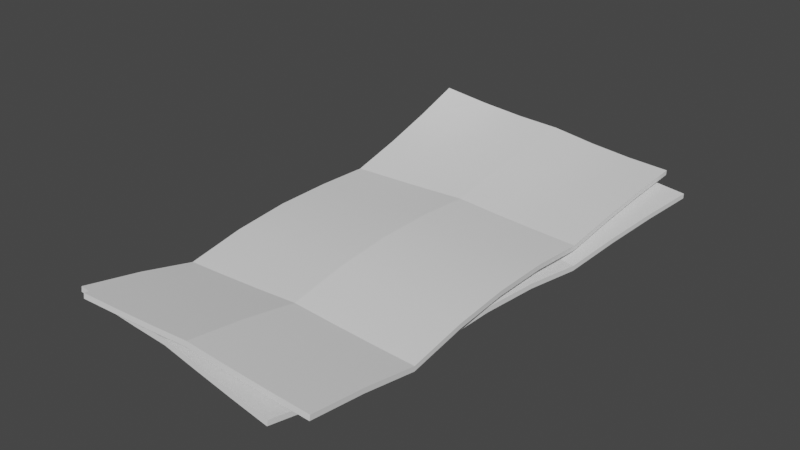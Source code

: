 # Source: tickets.blend  (saved by Blender 2.80.75; exported with 4.5.12 LTS)
import bpy
from mathutils import Matrix  # noqa: F401  (used for matrix-valued properties, if any)

bpy.ops.wm.read_factory_settings(use_empty=True)
scene = bpy.context.scene
scene.name = 'Scene'

# ---- collections
col_collection = bpy.data.collections.new('Collection'); scene.collection.children.link(col_collection)

# ---- node groups
ng_auto_smooth = bpy.data.node_groups.new('Auto Smooth', 'GeometryNodeTree')
_s = ng_auto_smooth.interface.new_socket(name='Geometry', in_out='OUTPUT', socket_type='NodeSocketGeometry')
_s = ng_auto_smooth.interface.new_socket(name='Geometry', in_out='INPUT', socket_type='NodeSocketGeometry')
_s = ng_auto_smooth.interface.new_socket(name='Angle', in_out='INPUT', socket_type='NodeSocketFloat')
_s.subtype = 'ANGLE'
_s.min_value = 0.0
_s.max_value = 3.142
ng_auto_smooth.is_modifier = True
_N = ng_auto_smooth.nodes; _L = ng_auto_smooth.links
n0 = _N.new('NodeGroupOutput'); n0.name = 'Group Output'; n0.location = (480, -100)
n1 = _N.new('NodeGroupInput'); n1.name = 'Group Input'; n1.location = (-420, -300)
n2 = _N.new('NodeGroupInput'); n2.name = 'Group Input.001'; n2.location = (-60, -100)
n3 = _N.new('GeometryNodeSetShadeSmooth'); n3.name = 'Set Shade Smooth'; n3.location = (120, -100)
n3.domain = 'EDGE'
n4 = _N.new('GeometryNodeSetShadeSmooth'); n4.name = 'Set Shade Smooth.001'; n4.location = (300, -100)
n5 = _N.new('GeometryNodeInputMeshEdgeAngle'); n5.name = 'Edge Angle'; n5.location = (-420, -220)
n6 = _N.new('GeometryNodeInputEdgeSmooth'); n6.name = 'Is Edge Smooth'; n6.location = (-60, -160)
n7 = _N.new('GeometryNodeInputShadeSmooth'); n7.name = 'Is Face Smooth'; n7.location = (-240, -340)
n8 = _N.new('FunctionNodeBooleanMath'); n8.name = 'Boolean Math'; n8.location = (-60, -220)
n9 = _N.new('FunctionNodeCompare'); n9.name = 'Compare'; n9.location = (-240, -180)
n9.operation = 'LESS_EQUAL'
_L.new(n5.outputs[0], n9.inputs[0])
_L.new(n4.outputs[0], n0.inputs[0])
_L.new(n1.outputs[1], n9.inputs[1])
_L.new(n9.outputs[0], n8.inputs[0])
_L.new(n7.outputs[0], n8.inputs[1])
_L.new(n2.outputs[0], n3.inputs[0])
_L.new(n6.outputs[0], n3.inputs[1])
_L.new(n3.outputs[0], n4.inputs[0])
_L.new(n8.outputs[0], n3.inputs[2])
n0.is_active_output = True

# ---- world
world_world = bpy.data.worlds.new('World'); scene.world = world_world
world_world.use_nodes = True; world_world.node_tree.nodes.clear()
_N = world_world.node_tree.nodes; _L = world_world.node_tree.links
n0 = _N.new('ShaderNodeOutputWorld'); n0.name = 'World Output'; n0.location = (300, 300)
n1 = _N.new('ShaderNodeBackground'); n1.name = 'Background'; n1.location = (10, 300)
n1.inputs[0].default_value = (0.05088, 0.05088, 0.05088, 1.0)
_L.new(n1.outputs[0], n0.inputs[0])
n0.is_active_output = True
world_world.color = (0.05088, 0.05088, 0.05088)
world_world.use_sun_shadow = False
world_world.sun_shadow_jitter_overblur = 0.0

# ---- meshes
me_plane = bpy.data.meshes.new('Plane')
me_plane.from_pydata([(-0.05, -0.1, 0.006027), (0.05, -0.1, 0.006027), (-0.04448, 0.08336, 0.02492), (0.05, 0.1, 0.008358), (-0.04721, 0.06859, 0.0167), (-0.04889, 0.05155, 0.009669), (-0.04972, 0.03236, 0.00383), (-0.05, 0.01111, 0.004458), (-0.05, -0.01111, 0.00435), (-0.05, -0.03333, 0.002325), (-0.05, -0.05556, -0.001636), (-0.05, -0.07778, 0.002806), (0.05, -0.07778, 0.002806), (0.05, -0.05556, -0.001636), (0.05, -0.03333, 0.002325), (0.05, -0.01111, 0.00435), (0.05, 0.01111, 0.004437), (0.05, 0.03333, 0.002578), (0.05, 0.05556, 0.005238), (0.05, 0.07778, 0.00716), (-0.03333, -0.1, 0.006691), (-0.01667, -0.1, 0.007573), (1.863e-09, -0.1, 0.008674), (0.01667, -0.1, 0.007573), (0.03333, -0.1, 0.006691), (0.0334, 0.09989, 0.009179), (0.01705, 0.09885, 0.01118), (0.001001, 0.09668, 0.01447), (-0.01466, 0.09344, 0.01666), (-0.02984, 0.08903, 0.02014), (0.03333, -0.07778, 0.00347), (0.01667, -0.07778, 0.004353), (-1.863e-09, -0.07778, 0.005454), (-0.01667, -0.07778, 0.004353), (-0.03333, -0.07778, 0.00347), (0.03333, -0.05556, -0.0009721), (0.01667, -0.05556, -8.947e-05), (-1.863e-09, -0.05556, 0.001012), (-0.01667, -0.05556, -8.947e-05), (-0.03333, -0.05556, -0.0009721), (0.03333, -0.03333, 0.002989), (0.01667, -0.03333, 0.003872), (-1.863e-09, -0.03333, 0.004973), (-0.01667, -0.03333, 0.003872), (-0.03333, -0.03333, 0.002989), (0.03333, -0.01111, 0.005014), (0.01667, -0.01111, 0.005897), (-1.863e-09, -0.01111, 0.006998), (-0.01667, -0.01111, 0.005897), (-0.03333, -0.01111, 0.005014), (0.03333, 0.01111, 0.005101), (0.01667, 0.01111, 0.005983), (-1.863e-09, 0.01111, 0.007084), (-0.01667, 0.01111, 0.005983), (-0.03334, 0.01111, 0.005107), (0.03333, 0.03333, 0.003242), (0.01666, 0.03333, 0.004124), (-0.0001715, 0.03325, 0.00538), (-0.01686, 0.03289, 0.004729), (-0.03334, 0.03251, 0.004305), (0.03333, 0.05556, 0.005902), (0.01648, 0.05535, 0.007072), (-0.0002976, 0.05447, 0.00914), (-0.0168, 0.05322, 0.009406), (-0.03295, 0.05203, 0.009798), (0.03331, 0.07774, 0.007896), (0.01663, 0.07697, 0.00965), (0.0001255, 0.07522, 0.01255), (-0.01607, 0.07274, 0.01401), (-0.03185, 0.07, 0.01592), (-0.06083, -0.0937, 0.001612), (0.03854, -0.105, 0.001612), (-0.04933, 0.08787, 0.009261), (0.06108, 0.09375, 0.003944), (-0.04836, 0.07349, 0.005522), (-0.04737, 0.05675, 0.00205), (-0.04707, 0.03778, -0.001423), (-0.04833, 0.0167, 4.189e-05), (-0.05081, -0.005382, -6.395e-05), (-0.05331, -0.02746, -0.002089), (-0.05582, -0.04954, -0.00605), (-0.05832, -0.07162, -0.001608), (0.04104, -0.0829, -0.001608), (0.04355, -0.06082, -0.00605), (0.04605, -0.03874, -0.002089), (0.04856, -0.01665, -6.395e-05), (0.05106, 0.005426, 2.231e-05), (0.05357, 0.02751, -0.001836), (0.05607, 0.04959, 0.0008234), (0.05858, 0.07167, 0.002746), (-0.04427, -0.09558, 0.002276), (-0.02771, -0.09746, 0.003159), (-0.01115, -0.09934, 0.00426), (0.005414, -0.1012, 0.003159), (0.02197, -0.1031, 0.002276), (0.04458, 0.09551, 0.004764), (0.0278, 0.09632, 0.006517), (0.009919, 0.09597, 0.00857), (-0.008958, 0.09452, 0.008545), (-0.02873, 0.09184, 0.008798), (0.02448, -0.08102, -0.0009439), (0.007919, -0.07914, -6.13e-05), (-0.008641, -0.07726, 0.00104), (-0.0252, -0.07538, -6.13e-05), (-0.04176, -0.0735, -0.0009439), (0.02698, -0.05894, -0.005386), (0.01042, -0.05706, -0.004504), (-0.006136, -0.05518, -0.003403), (-0.0227, -0.0533, -0.004504), (-0.03926, -0.05142, -0.005386), (0.02949, -0.03686, -0.001425), (0.01293, -0.03498, -0.0005424), (-0.003631, -0.0331, 0.0005588), (-0.02019, -0.03122, -0.0005424), (-0.03675, -0.02934, -0.001425), (0.032, -0.01478, 0.0006001), (0.01543, -0.0129, 0.001483), (-0.001126, -0.01102, 0.002584), (-0.01769, -0.009139, 0.001483), (-0.03425, -0.00726, 0.0006), (0.0345, 0.007305, 0.0006863), (0.01794, 0.009184, 0.001569), (0.001379, 0.01106, 0.00267), (-0.01518, 0.01294, 0.001569), (-0.03176, 0.01482, 0.0006921), (0.03701, 0.02939, -0.001172), (0.02044, 0.03126, -0.0002899), (0.003506, 0.03308, 0.0008815), (-0.01373, 0.0346, -0.0001375), (-0.0307, 0.03608, -0.0009045), (0.03951, 0.05147, 0.001487), (0.02254, 0.05316, 0.002566), (0.004614, 0.05418, 0.003858), (-0.01363, 0.05479, 0.002949), (-0.03123, 0.05544, 0.002349), (0.04199, 0.07351, 0.003481), (0.02478, 0.07462, 0.00491), (0.006333, 0.07475, 0.00648), (-0.01292, 0.07411, 0.005847), (-0.03196, 0.07317, 0.005482)], [], [(65, 19, 3, 25), (24, 1, 12, 30), (30, 12, 13, 35), (35, 13, 14, 40), (40, 14, 15, 45), (45, 15, 16, 50), (50, 16, 17, 55), (55, 17, 18, 60), (60, 18, 19, 65), (5, 64, 69, 4), (64, 63, 68, 69), (63, 62, 67, 68), (62, 61, 66, 67), (61, 60, 65, 66), (6, 59, 64, 5), (59, 58, 63, 64), (58, 57, 62, 63), (57, 56, 61, 62), (56, 55, 60, 61), (7, 54, 59, 6), (54, 53, 58, 59), (53, 52, 57, 58), (52, 51, 56, 57), (51, 50, 55, 56), (8, 49, 54, 7), (49, 48, 53, 54), (48, 47, 52, 53), (47, 46, 51, 52), (46, 45, 50, 51), (9, 44, 49, 8), (44, 43, 48, 49), (43, 42, 47, 48), (42, 41, 46, 47), (41, 40, 45, 46), (10, 39, 44, 9), (39, 38, 43, 44), (38, 37, 42, 43), (37, 36, 41, 42), (36, 35, 40, 41), (11, 34, 39, 10), (34, 33, 38, 39), (33, 32, 37, 38), (32, 31, 36, 37), (31, 30, 35, 36), (0, 20, 34, 11), (20, 21, 33, 34), (21, 22, 32, 33), (22, 23, 31, 32), (23, 24, 30, 31), (4, 69, 29, 2), (69, 68, 28, 29), (68, 67, 27, 28), (67, 66, 26, 27), (66, 65, 25, 26), (135, 89, 73, 95), (94, 71, 82, 100), (100, 82, 83, 105), (105, 83, 84, 110), (110, 84, 85, 115), (115, 85, 86, 120), (120, 86, 87, 125), (125, 87, 88, 130), (130, 88, 89, 135), (75, 134, 139, 74), (134, 133, 138, 139), (133, 132, 137, 138), (132, 131, 136, 137), (131, 130, 135, 136), (76, 129, 134, 75), (129, 128, 133, 134), (128, 127, 132, 133), (127, 126, 131, 132), (126, 125, 130, 131), (77, 124, 129, 76), (124, 123, 128, 129), (123, 122, 127, 128), (122, 121, 126, 127), (121, 120, 125, 126), (78, 119, 124, 77), (119, 118, 123, 124), (118, 117, 122, 123), (117, 116, 121, 122), (116, 115, 120, 121), (79, 114, 119, 78), (114, 113, 118, 119), (113, 112, 117, 118), (112, 111, 116, 117), (111, 110, 115, 116), (80, 109, 114, 79), (109, 108, 113, 114), (108, 107, 112, 113), (107, 106, 111, 112), (106, 105, 110, 111), (81, 104, 109, 80), (104, 103, 108, 109), (103, 102, 107, 108), (102, 101, 106, 107), (101, 100, 105, 106), (70, 90, 104, 81), (90, 91, 103, 104), (91, 92, 102, 103), (92, 93, 101, 102), (93, 94, 100, 101), (74, 139, 99, 72), (139, 138, 98, 99), (138, 137, 97, 98), (137, 136, 96, 97), (136, 135, 95, 96)])
me_plane.polygons.foreach_set('use_smooth', [True] * 108)
_k = set([(6, 59), (10, 39), (13, 35), (17, 55), (22, 32), (27, 67), (32, 37), (35, 36), (36, 37), (37, 38), (37, 42), (38, 39), (42, 47), (47, 52), (52, 57), (55, 56), (56, 57), (57, 58), (57, 62), (58, 59), (62, 67), (76, 129), (80, 109), (83, 105), (87, 125), (92, 102), (97, 137), (102, 107), (105, 106), (106, 107), (107, 108), (107, 112), (108, 109), (112, 117), (117, 122), (122, 127), (125, 126), (126, 127), (127, 128), (127, 132), (128, 129), (132, 137)])
me_plane.attributes.new('sharp_edge', 'BOOLEAN', 'EDGE').data.foreach_set('value', [ (min(e.vertices), max(e.vertices)) in _k for e in me_plane.edges])
_uv = me_plane.uv_layers.new(name='UVMap')
_uv.uv.foreach_set('vector', [0.3862, 0.8177, 0.4543, 0.8177, 0.4543, 0.9085, 0.3862, 0.9085, 0.3862, 0.09151, 0.4543, 0.09151, 0.4543, 0.1823, 0.3862, 0.1823, 0.3862, 0.1823, 0.4543, 0.1823, 0.4543, 0.2731, 0.3862, 0.2731, 0.3862, 0.2731, 0.4543, 0.2731, 0.4543, 0.3638, 0.3862, 0.3638, 0.3862, 0.3638, 0.4543, 0.3638, 0.4543, 0.4546, 0.3862, 0.4546, 0.3862, 0.4546, 0.4543, 0.4546, 0.4543, 0.5454, 0.3862, 0.5454, 0.3862, 0.5454, 0.4543, 0.5454, 0.4543, 0.6362, 0.3862, 0.6362, 0.3862, 0.6362, 0.4543, 0.6362, 0.4543, 0.7269, 0.3862, 0.7269, 0.3862, 0.7269, 0.4543, 0.7269, 0.4543, 0.8177, 0.3862, 0.8177, 0.04579, 0.7269, 0.1139, 0.7269, 0.1139, 0.8177, 0.04579, 0.8177, 0.1139, 0.7269, 0.182, 0.7269, 0.182, 0.8177, 0.1139, 0.8177, 0.182, 0.7269, 0.25, 0.7269, 0.25, 0.8177, 0.182, 0.8177, 0.25, 0.7269, 0.3181, 0.7269, 0.3181, 0.8177, 0.25, 0.8177, 0.3181, 0.7269, 0.3862, 0.7269, 0.3862, 0.8177, 0.3181, 0.8177, 0.04579, 0.6362, 0.1139, 0.6362, 0.1139, 0.7269, 0.04579, 0.7269, 0.1139, 0.6362, 0.182, 0.6362, 0.182, 0.7269, 0.1139, 0.7269, 0.182, 0.6362, 0.25, 0.6362, 0.25, 0.7269, 0.182, 0.7269, 0.25, 0.6362, 0.3181, 0.6362, 0.3181, 0.7269, 0.25, 0.7269, 0.3181, 0.6362, 0.3862, 0.6362, 0.3862, 0.7269, 0.3181, 0.7269, 0.04579, 0.5454, 0.1139, 0.5454, 0.1139, 0.6362, 0.04579, 0.6362, 0.1139, 0.5454, 0.182, 0.5454, 0.182, 0.6362, 0.1139, 0.6362, 0.182, 0.5454, 0.25, 0.5454, 0.25, 0.6362, 0.182, 0.6362, 0.25, 0.5454, 0.3181, 0.5454, 0.3181, 0.6362, 0.25, 0.6362, 0.3181, 0.5454, 0.3862, 0.5454, 0.3862, 0.6362, 0.3181, 0.6362, 0.04579, 0.4546, 0.1139, 0.4546, 0.1139, 0.5454, 0.04579, 0.5454, 0.1139, 0.4546, 0.182, 0.4546, 0.182, 0.5454, 0.1139, 0.5454, 0.182, 0.4546, 0.25, 0.4546, 0.25, 0.5454, 0.182, 0.5454, 0.25, 0.4546, 0.3181, 0.4546, 0.3181, 0.5454, 0.25, 0.5454, 0.3181, 0.4546, 0.3862, 0.4546, 0.3862, 0.5454, 0.3181, 0.5454, 0.04579, 0.3638, 0.1139, 0.3638, 0.1139, 0.4546, 0.04579, 0.4546, 0.1139, 0.3638, 0.182, 0.3638, 0.182, 0.4546, 0.1139, 0.4546, 0.182, 0.3638, 0.25, 0.3638, 0.25, 0.4546, 0.182, 0.4546, 0.25, 0.3638, 0.3181, 0.3638, 0.3181, 0.4546, 0.25, 0.4546, 0.3181, 0.3638, 0.3862, 0.3638, 0.3862, 0.4546, 0.3181, 0.4546, 0.04579, 0.2731, 0.1139, 0.2731, 0.1139, 0.3638, 0.04579, 0.3638, 0.1139, 0.2731, 0.182, 0.2731, 0.182, 0.3638, 0.1139, 0.3638, 0.182, 0.2731, 0.25, 0.2731, 0.25, 0.3638, 0.182, 0.3638, 0.25, 0.2731, 0.3181, 0.2731, 0.3181, 0.3638, 0.25, 0.3638, 0.3181, 0.2731, 0.3862, 0.2731, 0.3862, 0.3638, 0.3181, 0.3638, 0.04579, 0.1823, 0.1139, 0.1823, 0.1139, 0.2731, 0.04579, 0.2731, 0.1139, 0.1823, 0.182, 0.1823, 0.182, 0.2731, 0.1139, 0.2731, 0.182, 0.1823, 0.25, 0.1823, 0.25, 0.2731, 0.182, 0.2731, 0.25, 0.1823, 0.3181, 0.1823, 0.3181, 0.2731, 0.25, 0.2731, 0.3181, 0.1823, 0.3862, 0.1823, 0.3862, 0.2731, 0.3181, 0.2731, 0.04579, 0.09151, 0.1139, 0.09151, 0.1139, 0.1823, 0.04579, 0.1823, 0.1139, 0.09151, 0.182, 0.09151, 0.182, 0.1823, 0.1139, 0.1823, 0.182, 0.09151, 0.25, 0.09151, 0.25, 0.1823, 0.182, 0.1823, 0.25, 0.09151, 0.3181, 0.09151, 0.3181, 0.1823, 0.25, 0.1823, 0.3181, 0.09151, 0.3862, 0.09151, 0.3862, 0.1823, 0.3181, 0.1823, 0.04579, 0.8177, 0.1139, 0.8177, 0.1139, 0.9085, 0.04579, 0.9085, 0.1139, 0.8177, 0.182, 0.8177, 0.182, 0.9085, 0.1139, 0.9085, 0.182, 0.8177, 0.25, 0.8177, 0.25, 0.9085, 0.182, 0.9085, 0.25, 0.8177, 0.3181, 0.8177, 0.3181, 0.9085, 0.25, 0.9085, 0.3181, 0.8177, 0.3862, 0.8177, 0.3862, 0.9085, 0.3181, 0.9085, 0.6055, 0.8264, 0.5372, 0.8264, 0.5372, 0.9174, 0.6055, 0.9174, 0.6055, 0.09824, 0.5372, 0.09824, 0.5372, 0.1893, 0.6055, 0.1893, 0.6055, 0.1893, 0.5372, 0.1893, 0.5372, 0.2803, 0.6055, 0.2803, 0.6055, 0.2803, 0.5372, 0.2803, 0.5372, 0.3713, 0.6055, 0.3713, 0.6055, 0.3713, 0.5372, 0.3713, 0.5372, 0.4623, 0.6055, 0.4623, 0.6055, 0.4623, 0.5372, 0.4623, 0.5372, 0.5533, 0.6055, 0.5533, 0.6055, 0.5533, 0.5372, 0.5533, 0.5372, 0.6443, 0.6055, 0.6443, 0.6055, 0.6443, 0.5372, 0.6443, 0.5372, 0.7354, 0.6055, 0.7354, 0.6055, 0.7354, 0.5372, 0.7354, 0.5372, 0.8264, 0.6055, 0.8264, 0.9468, 0.7354, 0.8785, 0.7354, 0.8785, 0.8264, 0.9468, 0.8264, 0.8785, 0.7354, 0.8102, 0.7354, 0.8102, 0.8264, 0.8785, 0.8264, 0.8102, 0.7354, 0.742, 0.7354, 0.742, 0.8264, 0.8102, 0.8264, 0.742, 0.7354, 0.6737, 0.7354, 0.6737, 0.8264, 0.742, 0.8264, 0.6737, 0.7354, 0.6055, 0.7354, 0.6055, 0.8264, 0.6737, 0.8264, 0.9468, 0.6443, 0.8785, 0.6443, 0.8785, 0.7354, 0.9468, 0.7354, 0.8785, 0.6443, 0.8102, 0.6443, 0.8102, 0.7354, 0.8785, 0.7354, 0.8102, 0.6443, 0.742, 0.6443, 0.742, 0.7354, 0.8102, 0.7354, 0.742, 0.6443, 0.6737, 0.6443, 0.6737, 0.7354, 0.742, 0.7354, 0.6737, 0.6443, 0.6055, 0.6443, 0.6055, 0.7354, 0.6737, 0.7354, 0.9468, 0.5533, 0.8785, 0.5533, 0.8785, 0.6443, 0.9468, 0.6443, 0.8785, 0.5533, 0.8102, 0.5533, 0.8102, 0.6443, 0.8785, 0.6443, 0.8102, 0.5533, 0.742, 0.5533, 0.742, 0.6443, 0.8102, 0.6443, 0.742, 0.5533, 0.6737, 0.5533, 0.6737, 0.6443, 0.742, 0.6443, 0.6737, 0.5533, 0.6055, 0.5533, 0.6055, 0.6443, 0.6737, 0.6443, 0.9468, 0.4623, 0.8785, 0.4623, 0.8785, 0.5533, 0.9468, 0.5533, 0.8785, 0.4623, 0.8102, 0.4623, 0.8102, 0.5533, 0.8785, 0.5533, 0.8102, 0.4623, 0.742, 0.4623, 0.742, 0.5533, 0.8102, 0.5533, 0.742, 0.4623, 0.6737, 0.4623, 0.6737, 0.5533, 0.742, 0.5533, 0.6737, 0.4623, 0.6055, 0.4623, 0.6055, 0.5533, 0.6737, 0.5533, 0.9468, 0.3713, 0.8785, 0.3713, 0.8785, 0.4623, 0.9468, 0.4623, 0.8785, 0.3713, 0.8102, 0.3713, 0.8102, 0.4623, 0.8785, 0.4623, 0.8102, 0.3713, 0.742, 0.3713, 0.742, 0.4623, 0.8102, 0.4623, 0.742, 0.3713, 0.6737, 0.3713, 0.6737, 0.4623, 0.742, 0.4623, 0.6737, 0.3713, 0.6055, 0.3713, 0.6055, 0.4623, 0.6737, 0.4623, 0.9468, 0.2803, 0.8785, 0.2803, 0.8785, 0.3713, 0.9468, 0.3713, 0.8785, 0.2803, 0.8102, 0.2803, 0.8102, 0.3713, 0.8785, 0.3713, 0.8102, 0.2803, 0.742, 0.2803, 0.742, 0.3713, 0.8102, 0.3713, 0.742, 0.2803, 0.6737, 0.2803, 0.6737, 0.3713, 0.742, 0.3713, 0.6737, 0.2803, 0.6055, 0.2803, 0.6055, 0.3713, 0.6737, 0.3713, 0.9468, 0.1893, 0.8785, 0.1893, 0.8785, 0.2803, 0.9468, 0.2803, 0.8785, 0.1893, 0.8102, 0.1893, 0.8102, 0.2803, 0.8785, 0.2803, 0.8102, 0.1893, 0.742, 0.1893, 0.742, 0.2803, 0.8102, 0.2803, 0.742, 0.1893, 0.6737, 0.1893, 0.6737, 0.2803, 0.742, 0.2803, 0.6737, 0.1893, 0.6055, 0.1893, 0.6055, 0.2803, 0.6737, 0.2803, 0.9468, 0.09824, 0.8785, 0.09824, 0.8785, 0.1893, 0.9468, 0.1893, 0.8785, 0.09824, 0.8102, 0.09824, 0.8102, 0.1893, 0.8785, 0.1893, 0.8102, 0.09824, 0.742, 0.09824, 0.742, 0.1893, 0.8102, 0.1893, 0.742, 0.09824, 0.6737, 0.09824, 0.6737, 0.1893, 0.742, 0.1893, 0.6737, 0.09824, 0.6055, 0.09824, 0.6055, 0.1893, 0.6737, 0.1893, 0.9468, 0.8264, 0.8785, 0.8264, 0.8785, 0.9174, 0.9468, 0.9174, 0.8785, 0.8264, 0.8102, 0.8264, 0.8102, 0.9174, 0.8785, 0.9174, 0.8102, 0.8264, 0.742, 0.8264, 0.742, 0.9174, 0.8102, 0.9174, 0.742, 0.8264, 0.6737, 0.8264, 0.6737, 0.9174, 0.742, 0.9174, 0.6737, 0.8264, 0.6055, 0.8264, 0.6055, 0.9174, 0.6737, 0.9174])
me_plane.use_remesh_preserve_volume = False
me_plane.use_remesh_preserve_attributes = False
me_plane.use_mirror_vertex_groups = False
me_plane.update()

# ---- objects
ob_tickets = bpy.data.objects.new('tickets', me_plane)

# ---- transforms, parenting, visibility, modifiers, constraints
ob_tickets.location = (0.0, 0.0, 0.0)
ob_tickets.lineart.crease_threshold = 0.0
_m = ob_tickets.modifiers.new('Solidify', 'SOLIDIFY')
_m.thickness = 0.002
_m.nonmanifold_thickness_mode = 'FIXED'
_m.nonmanifold_merge_threshold = 0.0003
_m = ob_tickets.modifiers.new('Auto Smooth', 'NODES')
_m.node_group = ng_auto_smooth
_gi = [s.identifier for s in ng_auto_smooth.interface.items_tree if s.item_type == 'SOCKET' and s.in_out == 'INPUT']
_m[_gi[1]] = 0.5236  # Angle

# ---- collection membership
col_collection.objects.link(ob_tickets)

# ---- scene / render settings (as saved in the file)
scene.frame_start = 1; scene.frame_end = 250; scene.frame_set(1)
scene.render.engine = 'BLENDER_EEVEE_NEXT'
scene.cycles.use_denoising = False
scene.cycles.samples = 128
scene.cycles.sampling_pattern = 'TABULATED_SOBOL'
scene.cycles.use_adaptive_sampling = False
scene.cycles.use_light_tree = False
scene.view_settings.view_transform = 'Filmic'
bpy.context.view_layer.update()

# ---- added for rendering (the .blend has no active camera and no usable light): camera, sun
cam_auto = bpy.data.cameras.new('AutoCamera')
cam_auto.lens = 50.0
cam_auto.sensor_width = 36.0
cam_auto.clip_end = 1000.0
ob_auto_camera = bpy.data.objects.new('AutoCamera', cam_auto)
scene.collection.objects.link(ob_auto_camera)
ob_auto_camera.location = (0.223187, -0.270243, 0.186885)
ob_auto_camera.rotation_euler = (1.09748, -7.21219e-08, 0.694738)
scene.camera = ob_auto_camera
light_auto_sun = bpy.data.lights.new('AutoSun', 'SUN')
light_auto_sun.energy = 3.0
light_auto_sun.angle = 0.0523599
ob_auto_sun = bpy.data.objects.new('AutoSun', light_auto_sun)
scene.collection.objects.link(ob_auto_sun)
ob_auto_sun.rotation_euler = (0.872665, 0.174533, 0.523599)
bpy.context.view_layer.update()
